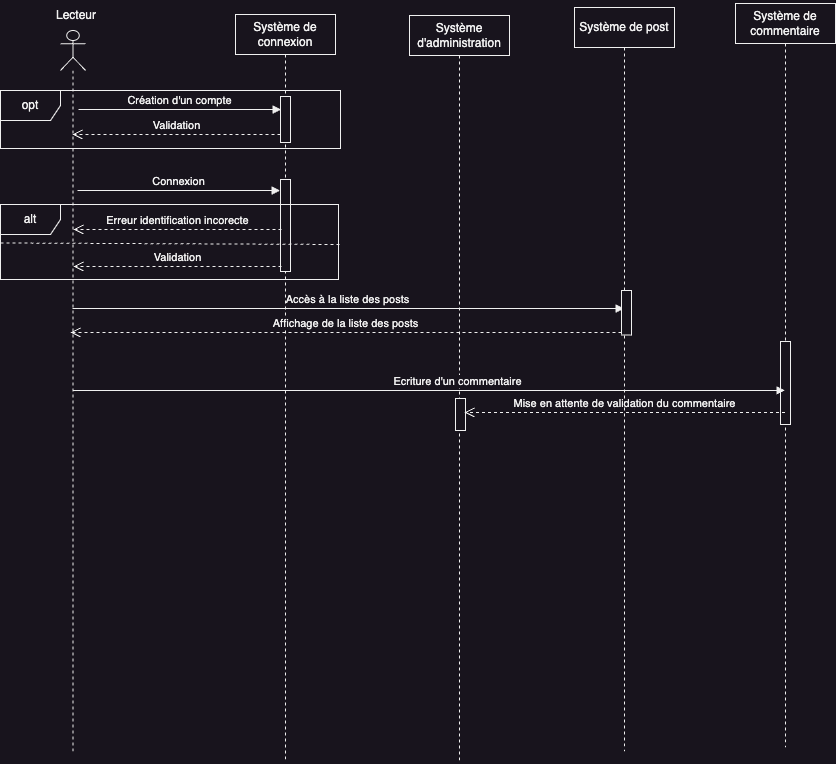

The diagram above was exported from draw.io. Its source (the exported page's mxGraphModel, read from the mxfile embedded in the PNG):
<mxGraphModel dx="1023" dy="741" grid="0" gridSize="10" guides="1" tooltips="1" connect="1" arrows="1" fold="1" page="1" pageScale="1" pageWidth="1169" pageHeight="827" math="0" shadow="0">
  <root>
    <mxCell id="0" />
    <mxCell id="1" parent="0" />
    <mxCell id="GEXFTvvJNBM-zQimnyN1-1" value="" style="shape=umlLifeline;perimeter=lifelinePerimeter;whiteSpace=wrap;html=1;container=1;dropTarget=0;collapsible=0;recursiveResize=0;outlineConnect=0;portConstraint=eastwest;newEdgeStyle={&quot;edgeStyle&quot;:&quot;elbowEdgeStyle&quot;,&quot;elbow&quot;:&quot;vertical&quot;,&quot;curved&quot;:0,&quot;rounded&quot;:0};participant=umlActor;" parent="1" vertex="1">
      <mxGeometry x="86" y="30" width="25" height="721" as="geometry" />
    </mxCell>
    <mxCell id="GEXFTvvJNBM-zQimnyN1-2" value="Système de connexion" style="shape=umlLifeline;perimeter=lifelinePerimeter;whiteSpace=wrap;html=1;container=1;dropTarget=0;collapsible=0;recursiveResize=0;outlineConnect=0;portConstraint=eastwest;newEdgeStyle={&quot;edgeStyle&quot;:&quot;elbowEdgeStyle&quot;,&quot;elbow&quot;:&quot;vertical&quot;,&quot;curved&quot;:0,&quot;rounded&quot;:0};" parent="1" vertex="1">
      <mxGeometry x="261" y="14" width="100" height="746" as="geometry" />
    </mxCell>
    <mxCell id="GEXFTvvJNBM-zQimnyN1-3" value="" style="html=1;points=[];perimeter=orthogonalPerimeter;outlineConnect=0;targetShapes=umlLifeline;portConstraint=eastwest;newEdgeStyle={&quot;edgeStyle&quot;:&quot;elbowEdgeStyle&quot;,&quot;elbow&quot;:&quot;vertical&quot;,&quot;curved&quot;:0,&quot;rounded&quot;:0};" parent="GEXFTvvJNBM-zQimnyN1-2" vertex="1">
      <mxGeometry x="45" y="82" width="10" height="46" as="geometry" />
    </mxCell>
    <mxCell id="GEXFTvvJNBM-zQimnyN1-4" value="" style="html=1;points=[];perimeter=orthogonalPerimeter;outlineConnect=0;targetShapes=umlLifeline;portConstraint=eastwest;newEdgeStyle={&quot;edgeStyle&quot;:&quot;elbowEdgeStyle&quot;,&quot;elbow&quot;:&quot;vertical&quot;,&quot;curved&quot;:0,&quot;rounded&quot;:0};" parent="GEXFTvvJNBM-zQimnyN1-2" vertex="1">
      <mxGeometry x="45" y="165" width="10" height="92" as="geometry" />
    </mxCell>
    <mxCell id="GEXFTvvJNBM-zQimnyN1-5" value="Système d'administration" style="shape=umlLifeline;perimeter=lifelinePerimeter;whiteSpace=wrap;html=1;container=1;dropTarget=0;collapsible=0;recursiveResize=0;outlineConnect=0;portConstraint=eastwest;newEdgeStyle={&quot;edgeStyle&quot;:&quot;elbowEdgeStyle&quot;,&quot;elbow&quot;:&quot;vertical&quot;,&quot;curved&quot;:0,&quot;rounded&quot;:0};" parent="1" vertex="1">
      <mxGeometry x="435" y="15" width="100" height="748" as="geometry" />
    </mxCell>
    <mxCell id="GEXFTvvJNBM-zQimnyN1-38" value="" style="html=1;points=[];perimeter=orthogonalPerimeter;outlineConnect=0;targetShapes=umlLifeline;portConstraint=eastwest;newEdgeStyle={&quot;edgeStyle&quot;:&quot;elbowEdgeStyle&quot;,&quot;elbow&quot;:&quot;vertical&quot;,&quot;curved&quot;:0,&quot;rounded&quot;:0};" parent="GEXFTvvJNBM-zQimnyN1-5" vertex="1">
      <mxGeometry x="46" y="383" width="10" height="32" as="geometry" />
    </mxCell>
    <mxCell id="GEXFTvvJNBM-zQimnyN1-9" value="Lecteur" style="text;html=1;strokeColor=none;fillColor=none;align=center;verticalAlign=middle;whiteSpace=wrap;rounded=0;" parent="1" vertex="1">
      <mxGeometry x="72" width="60" height="30" as="geometry" />
    </mxCell>
    <mxCell id="GEXFTvvJNBM-zQimnyN1-12" value="Accès à la liste des posts" style="html=1;verticalAlign=bottom;endArrow=block;edgeStyle=elbowEdgeStyle;elbow=vertical;curved=0;rounded=0;" parent="1" source="GEXFTvvJNBM-zQimnyN1-1" edge="1" target="1yTd-hfZw2zSxi1Lpx5n-1">
      <mxGeometry x="-0.0013" width="80" relative="1" as="geometry">
        <mxPoint x="104" y="308" as="sourcePoint" />
        <mxPoint x="482" y="308" as="targetPoint" />
        <Array as="points">
          <mxPoint x="367" y="308" />
          <mxPoint x="490" y="276.5" />
          <mxPoint x="508" y="213.5" />
        </Array>
        <mxPoint as="offset" />
      </mxGeometry>
    </mxCell>
    <mxCell id="GEXFTvvJNBM-zQimnyN1-14" value="Validation" style="html=1;verticalAlign=bottom;endArrow=open;dashed=1;endSize=8;edgeStyle=elbowEdgeStyle;elbow=vertical;curved=0;rounded=0;" parent="1" edge="1">
      <mxGeometry relative="1" as="geometry">
        <mxPoint x="99" y="266" as="targetPoint" />
        <Array as="points">
          <mxPoint x="226" y="266" />
          <mxPoint x="271" y="227" />
          <mxPoint x="246" y="212" />
          <mxPoint x="261" y="233" />
          <mxPoint x="291" y="187" />
          <mxPoint x="244" y="209" />
        </Array>
        <mxPoint x="307" y="266" as="sourcePoint" />
        <mxPoint as="offset" />
      </mxGeometry>
    </mxCell>
    <mxCell id="GEXFTvvJNBM-zQimnyN1-15" value="alt" style="shape=umlFrame;whiteSpace=wrap;html=1;pointerEvents=0;" parent="1" vertex="1">
      <mxGeometry x="26" y="204" width="338" height="75" as="geometry" />
    </mxCell>
    <mxCell id="GEXFTvvJNBM-zQimnyN1-16" value="" style="endArrow=none;dashed=1;html=1;rounded=0;exitX=0;exitY=0.513;exitDx=0;exitDy=0;exitPerimeter=0;" parent="1" source="GEXFTvvJNBM-zQimnyN1-15" edge="1">
      <mxGeometry width="50" height="50" relative="1" as="geometry">
        <mxPoint x="316" y="294" as="sourcePoint" />
        <mxPoint x="366" y="244" as="targetPoint" />
      </mxGeometry>
    </mxCell>
    <mxCell id="GEXFTvvJNBM-zQimnyN1-17" value="Erreur identification incorecte" style="html=1;verticalAlign=bottom;endArrow=open;dashed=1;endSize=8;edgeStyle=elbowEdgeStyle;elbow=vertical;curved=0;rounded=0;" parent="1" edge="1">
      <mxGeometry relative="1" as="geometry">
        <mxPoint x="99" y="229" as="targetPoint" />
        <Array as="points">
          <mxPoint x="226" y="229" />
          <mxPoint x="271" y="190" />
          <mxPoint x="246" y="175" />
          <mxPoint x="261" y="196" />
          <mxPoint x="291" y="150" />
          <mxPoint x="244" y="172" />
        </Array>
        <mxPoint x="307" y="229" as="sourcePoint" />
        <mxPoint as="offset" />
      </mxGeometry>
    </mxCell>
    <mxCell id="GEXFTvvJNBM-zQimnyN1-18" value="opt" style="shape=umlFrame;whiteSpace=wrap;html=1;pointerEvents=0;" parent="1" vertex="1">
      <mxGeometry x="26" y="90" width="340" height="58" as="geometry" />
    </mxCell>
    <mxCell id="GEXFTvvJNBM-zQimnyN1-19" value="Création d'un compte" style="html=1;verticalAlign=bottom;endArrow=block;edgeStyle=elbowEdgeStyle;elbow=vertical;curved=0;rounded=0;" parent="1" edge="1">
      <mxGeometry relative="1" as="geometry">
        <mxPoint x="104" y="109" as="sourcePoint" />
        <Array as="points">
          <mxPoint x="246.5" y="109" />
        </Array>
        <mxPoint x="306.5" y="109" as="targetPoint" />
      </mxGeometry>
    </mxCell>
    <mxCell id="GEXFTvvJNBM-zQimnyN1-20" value="Validation" style="html=1;verticalAlign=bottom;endArrow=open;dashed=1;endSize=8;edgeStyle=elbowEdgeStyle;elbow=vertical;curved=0;rounded=0;" parent="1" edge="1">
      <mxGeometry relative="1" as="geometry">
        <mxPoint x="98" y="134" as="targetPoint" />
        <Array as="points">
          <mxPoint x="225" y="134" />
          <mxPoint x="270" y="95" />
          <mxPoint x="245" y="80" />
          <mxPoint x="260" y="101" />
          <mxPoint x="290" y="55" />
          <mxPoint x="243" y="77" />
        </Array>
        <mxPoint x="306" y="134" as="sourcePoint" />
        <mxPoint as="offset" />
      </mxGeometry>
    </mxCell>
    <mxCell id="GEXFTvvJNBM-zQimnyN1-21" value="Système de commentaire" style="shape=umlLifeline;perimeter=lifelinePerimeter;whiteSpace=wrap;html=1;container=1;dropTarget=0;collapsible=0;recursiveResize=0;outlineConnect=0;portConstraint=eastwest;newEdgeStyle={&quot;edgeStyle&quot;:&quot;elbowEdgeStyle&quot;,&quot;elbow&quot;:&quot;vertical&quot;,&quot;curved&quot;:0,&quot;rounded&quot;:0};" parent="1" vertex="1">
      <mxGeometry x="761" y="3" width="100" height="744" as="geometry" />
    </mxCell>
    <mxCell id="GEXFTvvJNBM-zQimnyN1-22" value="" style="html=1;points=[];perimeter=orthogonalPerimeter;outlineConnect=0;targetShapes=umlLifeline;portConstraint=eastwest;newEdgeStyle={&quot;edgeStyle&quot;:&quot;elbowEdgeStyle&quot;,&quot;elbow&quot;:&quot;vertical&quot;,&quot;curved&quot;:0,&quot;rounded&quot;:0};" parent="GEXFTvvJNBM-zQimnyN1-21" vertex="1">
      <mxGeometry x="45" y="338" width="10" height="83" as="geometry" />
    </mxCell>
    <mxCell id="GEXFTvvJNBM-zQimnyN1-29" value="Mise en attente de validation du commentaire" style="html=1;verticalAlign=bottom;endArrow=open;dashed=1;endSize=8;edgeStyle=elbowEdgeStyle;elbow=vertical;curved=0;rounded=0;" parent="1" source="GEXFTvvJNBM-zQimnyN1-21" edge="1">
      <mxGeometry x="0.0045" relative="1" as="geometry">
        <mxPoint x="490" y="412" as="targetPoint" />
        <Array as="points">
          <mxPoint x="502.5" y="412" />
          <mxPoint x="446.5" y="379" />
          <mxPoint x="128.5" y="405" />
        </Array>
        <mxPoint x="658" y="412" as="sourcePoint" />
        <mxPoint as="offset" />
      </mxGeometry>
    </mxCell>
    <mxCell id="GEXFTvvJNBM-zQimnyN1-30" value="Affichage de la liste des posts" style="html=1;verticalAlign=bottom;endArrow=open;dashed=1;endSize=8;edgeStyle=elbowEdgeStyle;elbow=vertical;curved=0;rounded=0;" parent="1" source="GEXFTvvJNBM-zQimnyN1-8" edge="1">
      <mxGeometry x="0.0006" relative="1" as="geometry">
        <mxPoint x="96" y="332" as="targetPoint" />
        <Array as="points">
          <mxPoint x="476" y="332" />
          <mxPoint x="449" y="325" />
          <mxPoint x="131" y="351" />
        </Array>
        <mxPoint x="652" y="332" as="sourcePoint" />
        <mxPoint as="offset" />
      </mxGeometry>
    </mxCell>
    <mxCell id="GEXFTvvJNBM-zQimnyN1-31" value="Ecriture d'un commentaire" style="html=1;verticalAlign=bottom;endArrow=block;edgeStyle=elbowEdgeStyle;elbow=vertical;curved=0;rounded=0;" parent="1" source="GEXFTvvJNBM-zQimnyN1-1" target="GEXFTvvJNBM-zQimnyN1-21" edge="1">
      <mxGeometry x="0.0811" width="80" relative="1" as="geometry">
        <mxPoint x="107" y="389.91" as="sourcePoint" />
        <mxPoint x="662" y="389.91" as="targetPoint" />
        <Array as="points">
          <mxPoint x="267" y="389.91" />
          <mxPoint x="680" y="357.41" />
          <mxPoint x="698" y="294.41" />
        </Array>
        <mxPoint as="offset" />
      </mxGeometry>
    </mxCell>
    <mxCell id="bTRPDW0DxpBgMJxfe7BF-1" value="Connexion" style="html=1;verticalAlign=bottom;endArrow=block;edgeStyle=elbowEdgeStyle;elbow=vertical;curved=0;rounded=0;" parent="1" edge="1">
      <mxGeometry relative="1" as="geometry">
        <mxPoint x="103" y="190" as="sourcePoint" />
        <Array as="points">
          <mxPoint x="245.5" y="190" />
        </Array>
        <mxPoint x="305.5" y="190" as="targetPoint" />
      </mxGeometry>
    </mxCell>
    <mxCell id="1yTd-hfZw2zSxi1Lpx5n-1" value="Système de post" style="shape=umlLifeline;perimeter=lifelinePerimeter;whiteSpace=wrap;html=1;container=1;dropTarget=0;collapsible=0;recursiveResize=0;outlineConnect=0;portConstraint=eastwest;newEdgeStyle={&quot;edgeStyle&quot;:&quot;elbowEdgeStyle&quot;,&quot;elbow&quot;:&quot;vertical&quot;,&quot;curved&quot;:0,&quot;rounded&quot;:0};" vertex="1" parent="1">
      <mxGeometry x="600" y="7" width="100" height="744" as="geometry" />
    </mxCell>
    <mxCell id="GEXFTvvJNBM-zQimnyN1-8" value="" style="html=1;points=[];perimeter=orthogonalPerimeter;outlineConnect=0;targetShapes=umlLifeline;portConstraint=eastwest;newEdgeStyle={&quot;edgeStyle&quot;:&quot;elbowEdgeStyle&quot;,&quot;elbow&quot;:&quot;vertical&quot;,&quot;curved&quot;:0,&quot;rounded&quot;:0};" parent="1yTd-hfZw2zSxi1Lpx5n-1" vertex="1">
      <mxGeometry x="47" y="283" width="10" height="44.5" as="geometry" />
    </mxCell>
  </root>
</mxGraphModel>